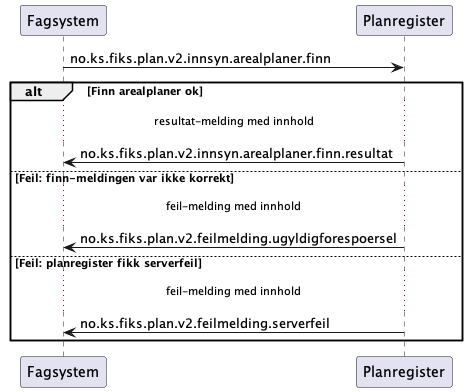

The diagram above was rendered by PlantUML. Its source (embedded in the PNG):
@startuml

Fagsystem -> Planregister: no.ks.fiks.plan.v2.innsyn.arealplaner.finn

alt Finn arealplaner ok
...resultat-melding med innhold...

Fagsystem <- Planregister: no.ks.fiks.plan.v2.innsyn.arealplaner.finn.resultat

else Feil: finn-meldingen var ikke korrekt
...feil-melding med innhold...

Fagsystem <- Planregister: no.ks.fiks.plan.v2.feilmelding.ugyldigforespoersel

else Feil: planregister fikk serverfeil
...feil-melding med innhold...

Fagsystem <- Planregister: no.ks.fiks.plan.v2.feilmelding.serverfeil

end
@enduml